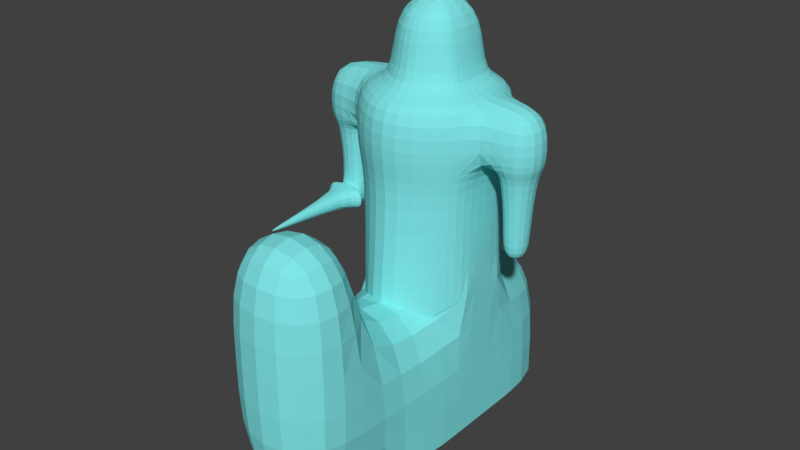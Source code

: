 # Source: LightHorsey.blend  (saved by Blender 2.79.0; exported with 4.5.12 LTS)
import bpy
from mathutils import Matrix  # noqa: F401  (used for matrix-valued properties, if any)

bpy.ops.wm.read_factory_settings(use_empty=True)
scene = bpy.context.scene
scene.name = 'Scene'

# ---- collections
col_collection_1 = bpy.data.collections.new('Collection 1'); scene.collection.children.link(col_collection_1)

# ---- materials (node trees are filled in below, after node groups)
mat_base = bpy.data.materials.new('base')
mat_base.alpha_threshold = 0.0
mat_base.use_transparent_shadow = False
mat_base.diffuse_color = (0.2178, 0.7908, 0.8, 1.0)
mat_base.roughness = 0.5

# ---- material node trees

# ---- world
world_world = bpy.data.worlds.new('World'); scene.world = world_world
world_world.color = (0.05088, 0.05088, 0.05088)
world_world.use_sun_shadow = False
world_world.sun_shadow_jitter_overblur = 0.0
world_world.cycles.sampling_method = 'MANUAL'

# ---- meshes
me_cube = bpy.data.meshes.new('Cube')
me_cube.from_pydata([(1.192e-07, -1.444, 1.188), (0.9, -0.9041, 1.188), (-0.3, 1.166, 1.188), (-0.9, 0.8959, 1.188), (-0.9, -0.9041, 1.188), (1.08, 0.4459, 1.188), (0.9, 0.8959, 1.188), (0.3, 1.166, 1.188), (-1.08, -0.4541, 1.188), (-1.08, 0.4459, 1.188), (1.08, -0.4541, 1.188), (0.3, 1.166, 0.1875), (0.9, 0.8959, 0.1875), (-0.9, 0.8959, 0.1875), (-0.3, 1.166, 0.1875), (-1.08, -0.4541, 0.1875), (-1.08, 0.4459, 0.1875), (1.192e-07, -1.444, 0.1875), (-0.9, -0.9041, 0.1875), (1.08, -0.4541, 0.1875), (0.9, -0.9041, 0.1875), (1.08, 0.4459, 0.1875), (-1.997, 0.4124, 1.188), (-1.997, -0.4876, 1.188), (-1.997, -0.4876, 0.1875), (-1.997, 0.4124, 0.1875), (1.979, -0.4632, 1.188), (1.979, 0.4368, 1.188), (1.979, -0.4632, 0.1875), (1.979, 0.4368, 0.1875), (-1.247, -0.3526, 0.1875), (-1.247, 0.2774, 0.1875), (-1.865, -0.3526, 0.1875), (-1.865, 0.2774, 0.1875), (1.29, 0.3018, 0.1875), (1.29, -0.3282, 0.1875), (1.857, 0.3018, 0.1875), (1.857, -0.3282, 0.1875), (-1.34, -0.2581, -0.8125), (-1.34, 0.1829, -0.8125), (-1.772, -0.2581, -0.8125), (-1.772, 0.1829, -0.8125), (1.375, 0.2073, -0.8125), (1.375, -0.2337, -0.8125), (1.772, 0.2073, -0.8125), (1.772, -0.2337, -0.8125), (-1.34, -0.2581, -1.312), (-1.34, 0.1829, -1.312), (-1.772, -0.2581, -1.312), (-1.772, 0.1829, -1.312), (1.375, 0.2073, -1.312), (1.375, -0.2337, -1.312), (1.772, 0.2073, -1.312), (1.772, -0.2337, -1.312), (1.192e-07, -0.7677, 1.188), (0.5, -0.4677, 1.188), (-0.1667, 0.6823, 1.188), (-0.5, 0.5323, 1.188), (-0.5, -0.4677, 1.188), (0.6, 0.2823, 1.188), (0.5, 0.5323, 1.188), (0.1667, 0.6823, 1.188), (-0.6, -0.2177, 1.188), (-0.6, 0.2823, 1.188), (0.6, -0.2177, 1.188), (1.192e-07, -0.7677, 2.188), (0.5, -0.4677, 2.188), (-0.1667, 0.6823, 2.188), (-0.5, 0.5323, 2.188), (-0.5, -0.4677, 2.188), (0.6, 0.2823, 2.188), (0.5, 0.5323, 2.188), (0.1667, 0.6823, 2.188), (-0.6, -0.2177, 2.188), (-0.6, 0.2823, 2.188), (0.6, -0.2177, 2.188), (1.192e-07, 0.004183, 2.688), (-1.665, 0.1829, -0.9365), (-1.447, 0.1829, -0.9365), (-1.665, 0.1829, -1.188), (-1.447, 0.1829, -1.188), (-1.665, 0.6329, -0.9365), (-1.447, 0.6329, -0.9365), (-1.665, 0.6329, -1.188), (-1.447, 0.6329, -1.188), (-1.405, -0.2581, -0.8875), (-1.707, -0.2581, -0.8875), (-1.405, -0.2581, -1.237), (-1.707, -0.2581, -1.237), (-1.405, -0.3931, -0.8875), (-1.707, -0.3931, -0.8875), (-1.405, -0.3931, -1.237), (-1.707, -0.3931, -1.237), (-2.016, -0.3931, -0.8875), (-2.016, -0.3931, -1.237), (-1.544, -2.193, -1.056), (-1.568, -2.193, -1.056), (-1.096, -0.3931, -1.237), (-1.096, -0.3931, -0.8875), (-1.544, -2.193, -1.069), (-1.568, -2.193, -1.069), (0.81, 0.8141, -0.1875), (-0.27, 1.057, -0.1875), (-0.972, 0.4091, -0.1875), (-0.81, -0.8059, -0.1875), (0.81, -0.8059, -0.1875), (0.972, 0.4091, -0.1875), (0.27, 1.057, -0.1875), (-0.81, 0.8141, -0.1875), (-0.972, -0.4009, -0.1875), (1.192e-07, -1.292, -0.1875), (0.972, -0.4009, -0.1875), (0.81, 0.8141, -2.194), (-0.27, 1.314, -2.639), (-0.972, 0.4091, -2.015), (-0.81, -0.8059, -2.194), (0.81, -0.8059, -2.194), (0.972, 0.4091, -2.015), (0.27, 1.314, -2.639), (-0.81, 0.8141, -2.194), (-0.972, -0.4009, -2.015), (1.192e-07, -1.605, -2.639), (0.972, -0.4009, -2.015), (-0.972, 2.356, -2.015), (0.972, 2.356, -2.015), (-0.972, -2.348, -2.015), (0.972, -2.348, -2.015), (-0.972, 0.4091, -4.556), (0.972, 0.4091, -4.556), (-0.972, -0.4009, -4.556), (0.972, -0.4009, -4.556), (-0.972, 2.356, -4.556), (0.972, 2.356, -4.556), (-0.972, -2.348, -4.556), (0.972, -2.348, -4.556), (-0.972, -3.995, -2.015), (0.972, -3.995, -2.015), (-0.972, -3.995, -4.556), (0.972, -3.995, -4.556), (-0.972, -2.348, -0.02561), (0.972, -2.348, -0.02561), (-0.972, -3.995, -0.02561), (0.972, -3.995, -0.02561)], [], [(1, 10, 64, 55), (12, 11, 7, 6), (14, 13, 3, 2), (8, 9, 22, 23), (11, 14, 2, 7), (18, 17, 0, 4), (20, 19, 10, 1), (15, 18, 4, 8), (21, 12, 6, 5), (5, 10, 26, 27), (17, 20, 1, 0), (13, 16, 9, 3), (108, 103, 16, 13), (110, 105, 20, 17), (111, 106, 21, 19), (106, 101, 12, 21), (109, 104, 18, 15), (105, 111, 19, 20), (104, 110, 17, 18), (107, 102, 14, 11), (103, 109, 15, 16), (102, 108, 13, 14), (101, 107, 11, 12), (25, 24, 23, 22), (24, 25, 33, 32), (15, 8, 23, 24), (9, 16, 25, 22), (28, 29, 27, 26), (21, 5, 27, 29), (10, 19, 28, 26), (21, 29, 36, 34), (33, 31, 39, 41), (16, 15, 30, 31), (15, 24, 32, 30), (25, 16, 31, 33), (36, 37, 45, 44), (28, 19, 35, 37), (19, 21, 34, 35), (29, 28, 37, 36), (38, 40, 86, 85), (32, 33, 41, 40), (30, 32, 40, 38), (31, 30, 38, 39), (45, 43, 51, 53), (34, 36, 44, 42), (35, 34, 42, 43), (37, 35, 43, 45), (47, 46, 48, 49), (39, 38, 46, 47), (39, 47, 80, 78), (40, 41, 49, 48), (51, 50, 52, 53), (44, 45, 53, 52), (42, 44, 52, 50), (43, 42, 50, 51), (59, 60, 71, 70), (8, 4, 58, 62), (5, 6, 60, 59), (10, 5, 59, 64), (0, 1, 55, 54), (3, 9, 63, 57), (6, 7, 61, 60), (2, 3, 57, 56), (9, 8, 62, 63), (7, 2, 56, 61), (4, 0, 54, 58), (64, 59, 70, 75), (54, 55, 66, 65), (57, 63, 74, 68), (60, 61, 72, 71), (56, 57, 68, 67), (63, 62, 73, 74), (61, 56, 67, 72), (58, 54, 65, 69), (55, 64, 75, 66), (62, 58, 69, 73), (73, 69, 76), (69, 65, 76), (65, 66, 76), (66, 75, 76), (75, 70, 76), (70, 71, 76), (71, 72, 76), (72, 67, 76), (67, 68, 76), (68, 74, 76), (74, 73, 76), (41, 39, 78, 77), (49, 41, 77, 79), (47, 49, 79, 80), (81, 82, 84, 83), (79, 77, 81, 83), (80, 79, 83, 84), (78, 80, 84, 82), (85, 86, 90, 89), (40, 48, 88, 86), (48, 46, 87, 88), (46, 38, 85, 87), (77, 78, 82, 81), (89, 91, 97, 98), (88, 87, 91, 92), (90, 86, 93), (92, 90, 93, 94), (88, 94, 93, 86), (87, 97, 91), (95, 96, 100, 99), (85, 98, 97, 87), (89, 98, 85), (92, 94, 88), (91, 89, 95, 99), (92, 91, 99, 100), (90, 92, 100, 96), (89, 90, 96, 95), (109, 103, 114, 120), (105, 110, 121, 116), (104, 109, 120, 115), (102, 107, 118, 113), (103, 108, 119, 114), (107, 101, 112, 118), (101, 106, 117, 112), (110, 104, 115, 121), (108, 102, 113, 119), (106, 111, 122, 117), (111, 105, 116, 122), (120, 114, 117, 122), (117, 124, 123, 114), (120, 125, 126, 122), (120, 129, 133, 125), (117, 128, 132, 124), (133, 134, 138, 137), (126, 134, 130, 122), (123, 131, 127, 114), (124, 132, 131, 123), (120, 114, 127, 129), (117, 122, 130, 128), (135, 137, 138, 136), (125, 133, 137, 135), (125, 135, 141, 139), (134, 126, 136, 138), (140, 139, 141, 142), (126, 125, 139, 140), (135, 136, 142, 141), (136, 126, 140, 142)])
_k = set([(77, 78), (77, 79), (78, 80), (79, 80), (89, 90), (89, 91), (90, 92), (91, 92)])
me_cube.attributes.new('sharp_edge', 'BOOLEAN', 'EDGE').data.foreach_set('value', [ (min(e.vertices), max(e.vertices)) in _k for e in me_cube.edges])
_uv = me_cube.uv_layers.new(name='UVMap')
_uv.uv.foreach_set('vector', [0.06571, 0.5561, 0.103, 0.5572, 0.105, 0.5986, 0.08425, 0.598, 0.4816, 0.7108, 0.5277, 0.7116, 0.5277, 0.7892, 0.4816, 0.7883, 0.5739, 0.7116, 0.6201, 0.7108, 0.6201, 0.7883, 0.5739, 0.7892, 0.03677, 0.7109, 0.1003, 0.7388, 0.06983, 0.803, 0.0063, 0.7752, 0.5277, 0.7116, 0.5739, 0.7116, 0.5739, 0.7892, 0.5277, 0.7892, 0.3431, 0.7117, 0.4123, 0.7121, 0.4123, 0.7897, 0.3431, 0.7893, 0.5195, 0.2399, 0.5189, 0.2748, 0.442, 0.2748, 0.4426, 0.2399, 0.07688, 0.2181, 0.07752, 0.2531, 0.0006458, 0.2531, 0.0, 0.2181, 0.5189, 0.3447, 0.5195, 0.3795, 0.4427, 0.3795, 0.442, 0.3447, 0.1665, 0.585, 0.103, 0.5572, 0.1299, 0.4929, 0.1934, 0.5207, 0.4123, 0.7121, 0.4816, 0.7117, 0.4816, 0.7893, 0.4123, 0.7897, 0.07754, 0.1134, 0.07689, 0.1482, 1.103e-05, 0.1482, 0.0006678, 0.1134, 0.1067, 0.1197, 0.1061, 0.1511, 0.07689, 0.1482, 0.07754, 0.1134, 0.4123, 0.6829, 0.4747, 0.6825, 0.4816, 0.7117, 0.4123, 0.7121, 0.5481, 0.2789, 0.5481, 0.3418, 0.5189, 0.3447, 0.5189, 0.2748, 0.5481, 0.3418, 0.5487, 0.3732, 0.5195, 0.3795, 0.5189, 0.3447, 0.1061, 0.214, 0.1067, 0.2455, 0.07752, 0.2531, 0.07688, 0.2181, 0.5487, 0.2475, 0.5481, 0.2789, 0.5189, 0.2748, 0.5195, 0.2399, 0.35, 0.6825, 0.4123, 0.6829, 0.4123, 0.7121, 0.3431, 0.7117, 0.5301, 0.6822, 0.5716, 0.6822, 0.5739, 0.7116, 0.5277, 0.7116, 0.1061, 0.1511, 0.1061, 0.214, 0.07688, 0.2181, 0.07689, 0.1482, 0.5716, 0.6822, 0.6132, 0.6815, 0.6201, 0.7108, 0.5739, 0.7116, 0.4885, 0.6815, 0.5301, 0.6822, 0.5277, 0.7116, 0.4816, 0.7108, 0.9193, 0.6869, 0.9886, 0.6869, 0.9886, 0.7645, 0.9193, 0.7645, 0.9308, 0.7952, 1.0, 0.7977, 0.9892, 0.8076, 0.9408, 0.8058, 0.7697, 0.9853, 0.7697, 0.9077, 0.8403, 0.9077, 0.8403, 0.9853, 0.9546, 0.389, 0.9546, 0.4665, 0.884, 0.4666, 0.884, 0.3891, 0.9886, 0.6869, 0.9193, 0.6869, 0.9193, 0.6094, 0.9886, 0.6094, 0.1934, 1.0, 0.1934, 0.9224, 0.2626, 0.9225, 0.2626, 1.0, 0.6893, 0.9223, 0.6893, 0.9999, 0.6201, 0.9999, 0.6201, 0.9223, 1.0, 0.9395, 0.9308, 0.9388, 0.9401, 0.9283, 0.9838, 0.9283, 0.2704, 0.8445, 0.3179, 0.8445, 0.3108, 0.9224, 0.2775, 0.9224, 1.0, 0.8689, 0.9308, 0.8664, 0.9391, 0.8537, 0.9875, 0.8555, 0.9308, 0.8664, 0.9308, 0.7952, 0.9408, 0.8058, 0.9391, 0.8537, 1.0, 0.7977, 1.0, 0.8689, 0.9875, 0.8555, 0.9892, 0.8076, 0.7456, 0.9609, 0.6971, 0.9609, 0.7043, 0.883, 0.7383, 0.883, 0.9308, 0.8689, 1.0, 0.8696, 0.9838, 0.8794, 0.9401, 0.8794, 1.0, 0.8696, 1.0, 0.9395, 0.9838, 0.9283, 0.9838, 0.8794, 0.9308, 0.9388, 0.9308, 0.8689, 0.9401, 0.8794, 0.9401, 0.9283, 0.9265, 0.5706, 0.9597, 0.5706, 0.9547, 0.5764, 0.9314, 0.5764, 0.9325, 0.2724, 0.884, 0.2724, 0.8913, 0.1945, 0.9252, 0.1945, 0.9193, 0.4929, 0.9669, 0.4929, 0.9597, 0.5706, 0.9265, 0.5706, 0.1795, 0.9196, 0.131, 0.9196, 0.1383, 0.8417, 0.1722, 0.8417, 0.939, 0.35, 0.9696, 0.35, 0.9696, 0.3889, 0.939, 0.3889, 0.9325, 0.1558, 0.9761, 0.1558, 0.9696, 0.2336, 0.939, 0.2336, 0.9325, 0.389, 0.884, 0.389, 0.8913, 0.3111, 0.9252, 0.3111, 0.9325, 0.2724, 0.9761, 0.2724, 0.9696, 0.35, 0.939, 0.35, 0.131, 0.9538, 0.131, 0.9196, 0.1643, 0.9196, 0.1643, 0.9538, 0.1722, 0.8417, 0.1383, 0.8417, 0.1383, 0.803, 0.1722, 0.803, 0.3108, 0.9224, 0.3108, 0.9611, 0.3025, 0.9515, 0.3025, 0.932, 0.9252, 0.1945, 0.8913, 0.1945, 0.8913, 0.1558, 0.9252, 0.1558, 0.9613, 0.9395, 0.9613, 0.9737, 0.9308, 0.9737, 0.9308, 0.9395, 0.7383, 0.883, 0.7043, 0.883, 0.7043, 0.8443, 0.7383, 0.8443, 0.939, 0.2336, 0.9696, 0.2336, 0.9696, 0.2724, 0.939, 0.2724, 0.9252, 0.3111, 0.8913, 0.3111, 0.8913, 0.2724, 0.9252, 0.2724, 0.2512, 0.8449, 0.2704, 0.8445, 0.2704, 0.922, 0.2512, 0.9224, 0.03677, 0.7109, 0.01053, 0.6842, 0.05359, 0.6692, 0.06817, 0.6841, 0.1665, 0.585, 0.1928, 0.6117, 0.1548, 0.629, 0.1403, 0.6141, 0.103, 0.5572, 0.1665, 0.585, 0.1403, 0.6141, 0.105, 0.5986, 0.0, 0.6034, 0.06571, 0.5561, 0.08425, 0.598, 0.04774, 0.6244, 0.1376, 0.7399, 0.1003, 0.7388, 0.1035, 0.6995, 0.1242, 0.7001, 0.1928, 0.6117, 0.1934, 0.6628, 0.1552, 0.6573, 0.1548, 0.629, 0.175, 0.7055, 0.1376, 0.7399, 0.1242, 0.7001, 0.145, 0.681, 0.1003, 0.7388, 0.03677, 0.7109, 0.06817, 0.6841, 0.1035, 0.6995, 0.1934, 0.6628, 0.175, 0.7055, 0.145, 0.681, 0.1552, 0.6573, 0.01053, 0.6842, 0.0, 0.6034, 0.04774, 0.6244, 0.05359, 0.6692, 0.2127, 0.8449, 0.2512, 0.8449, 0.2512, 0.9224, 0.2127, 0.9224, 0.9225, 0.1555, 0.884, 0.1558, 0.884, 0.07815, 0.9225, 0.0779, 0.884, 0.0, 0.9032, 0.000368, 0.9032, 0.07789, 0.884, 0.07752, 0.6201, 0.8443, 0.6458, 0.8447, 0.6458, 0.9223, 0.6201, 0.9218, 0.6714, 0.8447, 0.6971, 0.8443, 0.6971, 0.9218, 0.6714, 0.9223, 0.9032, 0.000368, 0.9417, 0.0003741, 0.9417, 0.0779, 0.9032, 0.07789, 0.6458, 0.8447, 0.6714, 0.8447, 0.6714, 0.9223, 0.6458, 0.9223, 0.961, 0.1558, 0.9225, 0.1555, 0.9225, 0.0779, 0.961, 0.07815, 0.1934, 0.8445, 0.2127, 0.8449, 0.2127, 0.9224, 0.1934, 0.9221, 0.9417, 0.0003741, 0.961, 1.236e-05, 0.961, 0.07753, 0.9417, 0.0779, 0.7697, 0.8378, 0.7774, 0.8184, 0.8159, 0.8552, 0.7774, 0.8184, 0.8159, 0.7952, 0.8159, 0.8552, 0.8159, 0.7952, 0.8544, 0.8184, 0.8159, 0.8552, 0.8544, 0.8184, 0.8621, 0.8378, 0.8159, 0.8552, 0.8621, 0.8378, 0.8621, 0.8766, 0.8159, 0.8552, 0.8621, 0.8766, 0.8544, 0.896, 0.8159, 0.8552, 0.8544, 0.896, 0.8287, 0.9077, 0.8159, 0.8552, 0.8287, 0.9077, 0.8031, 0.9077, 0.8159, 0.8552, 0.8031, 0.9077, 0.7774, 0.896, 0.8159, 0.8552, 0.7774, 0.896, 0.7697, 0.8766, 0.8159, 0.8552, 0.7697, 0.8766, 0.7697, 0.8378, 0.8159, 0.8552, 0.2775, 0.9224, 0.3108, 0.9224, 0.3025, 0.932, 0.2858, 0.932, 0.2775, 0.9611, 0.2775, 0.9224, 0.2858, 0.932, 0.2858, 0.9515, 0.3108, 0.9611, 0.2775, 0.9611, 0.2858, 0.9515, 0.3025, 0.9515, 0.884, 0.4666, 0.9008, 0.4666, 0.9008, 0.4862, 0.884, 0.4862, 0.3373, 0.8794, 0.3179, 0.8795, 0.3179, 0.8445, 0.3373, 0.8445, 0.1643, 0.9196, 0.1811, 0.9196, 0.1811, 0.9545, 0.1643, 0.9545, 0.7456, 0.8443, 0.7649, 0.8443, 0.7649, 0.8792, 0.7456, 0.8792, 0.04314, 0.9518, 0.02055, 0.9462, 0.02306, 0.936, 0.04565, 0.9417, 0.9597, 0.5706, 0.9597, 0.6094, 0.9547, 0.6036, 0.9547, 0.5764, 0.9597, 0.6094, 0.9265, 0.6094, 0.9314, 0.6036, 0.9547, 0.6036, 0.9265, 0.6094, 0.9265, 0.5706, 0.9314, 0.5764, 0.9314, 0.6036, 0.8571, 0.9426, 0.8403, 0.9426, 0.8403, 0.9077, 0.8571, 0.9077, 0.3417, 0.907, 0.3417, 0.9342, 0.3179, 0.9342, 0.3179, 0.907, 0.9052, 0.944, 0.8826, 0.9383, 0.8851, 0.9282, 0.9077, 0.9338, 0.02306, 0.936, 0.02055, 0.9462, 0.0, 0.9302, 0.7456, 0.9339, 0.7456, 0.9068, 0.7693, 0.9068, 0.7693, 0.9339, 0.7456, 0.8796, 0.7693, 0.8792, 0.7693, 0.9063, 0.7456, 0.9068, 0.8826, 0.9383, 0.8621, 0.9224, 0.8851, 0.9282, 0.6083, 0.791, 0.6083, 0.7892, 0.6094, 0.7892, 0.6094, 0.791, 0.3417, 0.907, 0.3179, 0.9066, 0.3179, 0.8795, 0.3417, 0.8799, 0.04565, 0.9417, 0.0687, 0.9474, 0.04314, 0.9518, 0.9077, 0.9338, 0.9308, 0.9396, 0.9052, 0.944, 0.9669, 0.4697, 0.9938, 0.4697, 0.9804, 0.6094, 0.9793, 0.6094, 0.9077, 0.9338, 0.8851, 0.9282, 0.929, 0.7952, 0.9308, 0.7956, 0.9879, 0.1558, 0.961, 0.1558, 0.9734, 0.01602, 0.9745, 0.01602, 0.04565, 0.9417, 0.02306, 0.936, 0.06691, 0.803, 0.0687, 0.8034, 0.1061, 0.214, 0.1061, 0.1511, 0.2466, 0.1511, 0.2466, 0.214, 0.4747, 0.6825, 0.4123, 0.6829, 0.4122, 0.4929, 0.4747, 0.5268, 0.1067, 0.2455, 0.1061, 0.214, 0.2466, 0.214, 0.2609, 0.2455, 0.5716, 0.6822, 0.5301, 0.6822, 0.53, 0.4929, 0.5716, 0.4929, 0.1061, 0.1511, 0.1067, 0.1197, 0.261, 0.1197, 0.2466, 0.1511, 0.5301, 0.6822, 0.4885, 0.6815, 0.4885, 0.5259, 0.53, 0.4929, 0.5487, 0.3732, 0.5481, 0.3418, 0.6886, 0.3418, 0.7029, 0.3732, 0.4123, 0.6829, 0.35, 0.6825, 0.35, 0.5268, 0.4122, 0.4929, 0.6132, 0.6815, 0.5716, 0.6822, 0.5716, 0.4929, 0.6132, 0.5259, 0.5481, 0.3418, 0.5481, 0.2789, 0.6886, 0.2789, 0.6886, 0.3418, 0.5481, 0.2789, 0.5487, 0.2475, 0.7029, 0.2475, 0.6886, 0.2789, 0.131, 0.9539, 0.0687, 0.9539, 0.0687, 0.803, 0.131, 0.803, 0.7697, 0.644, 0.7697, 0.4929, 0.9193, 0.4929, 0.9193, 0.644, 0.9193, 0.644, 0.9193, 0.7952, 0.7697, 0.7952, 0.7697, 0.644, 0.2466, 0.214, 0.442, 0.214, 0.4419, 0.3651, 0.2466, 0.3651, 0.6886, 0.3418, 0.884, 0.3418, 0.884, 0.4929, 0.6886, 0.4929, 0.3431, 0.9406, 0.3431, 0.7897, 0.4698, 0.7897, 0.4698, 0.9406, 0.6886, 0.1278, 0.8839, 0.1278, 0.884, 0.2789, 0.6886, 0.2789, 0.2466, 0.0, 0.442, 1.85e-08, 0.442, 0.1511, 0.2466, 0.1511, 0.7697, 0.4929, 0.7697, 0.69, 0.6201, 0.69, 0.6201, 0.4929, 0.2466, 0.214, 0.2466, 0.1511, 0.442, 0.1511, 0.442, 0.214, 0.6886, 0.3418, 0.6886, 0.2789, 0.884, 0.2789, 0.884, 0.3418, 0.3431, 0.6473, 0.3431, 0.8445, 0.1934, 0.8445, 0.1934, 0.6473, 0.2466, 0.3651, 0.4419, 0.3651, 0.4419, 0.4929, 0.2465, 0.4929, 0.2466, 0.3651, 0.2465, 0.4929, 0.09361, 0.4929, 0.09363, 0.3651, 0.8839, 0.1278, 0.6886, 0.1278, 0.6885, 1.85e-08, 0.8839, 0.0, 0.6083, 0.7892, 0.6083, 0.94, 0.4816, 0.94, 0.4816, 0.7892, 0.7697, 0.8443, 0.6201, 0.8443, 0.6201, 0.69, 0.7697, 0.69, 0.3431, 0.6473, 0.1934, 0.6473, 0.1934, 0.4929, 0.3431, 0.4929, 0.6885, 1.85e-08, 0.6886, 0.1278, 0.5356, 0.1278, 0.5356, 5.551e-08])
me_cube.materials.append(mat_base)
me_cube.use_remesh_preserve_volume = False
me_cube.use_remesh_preserve_attributes = False
me_cube.use_mirror_vertex_groups = False
me_cube.update()
arm_armature = bpy.data.armatures.new('Armature')  # bones are not reproduced

# ---- objects
ob_armature = bpy.data.objects.new('Armature', arm_armature)
ob_cube = bpy.data.objects.new('Cube', me_cube)
ob_empty = bpy.data.objects.new('Empty', None)

# ---- transforms, parenting, visibility, modifiers, constraints
ob_armature.location = (0.3314, -0.03721, 3.323)
ob_armature.show_in_front = True
ob_armature.lineart.crease_threshold = 0.0
ob_cube.parent = ob_armature
ob_cube.matrix_parent_inverse = Matrix(((1.0, 0.0, 0.0, -0.3314), (0.0, 1.0, 0.0, 0.03721), (0.0, 0.0, 1.0, -3.323), (0.0, 0.0, 0.0, 1.0)))
ob_cube.location = (0.3024, 0.04198, 4.602)
ob_cube.lineart.crease_threshold = 0.0
_vg = ob_cube.vertex_groups.new(name='Bone')
for _i, _w in zip([0, 1, 2, 3, 4, 5, 6, 7, 8, 9, 10, 11, 12, 13, 14, 15, 16, 17, 18, 19, 20, 21, 22, 23, 24, 25, 26, 27, 28, 29, 30, 31, 32, 33, 34, 35, 36, 37, 38, 39, 40, 41, 42, 43, 44, 45, 46, 47, 48, 49, 50, 51, 52, 53, 54, 55, 56, 57, 58, 59, 60, 61, 62, 63, 64, 65, 66, 67, 68, 69, 70, 71, 72, 73, 74, 75, 76, 77, 78, 79, 80, 81, 82, 83, 84, 85, 86, 87, 88, 89, 90, 91, 92, 93, 94, 95, 96, 97, 98, 99, 100, 101, 102, 103, 104, 105, 106, 107, 108, 109, 110, 111, 112, 113, 114, 115, 116, 117, 118, 119, 120, 121, 122, 123, 124, 125, 126, 127, 128, 129, 130, 131, 132, 133, 134, 135, 136, 137, 138, 139, 140, 141, 142], [1.0, 1.0, 1.0, 1.0, 1.0, 1.0, 1.0, 1.0, 1.0, 1.0, 1.0, 1.0, 1.0, 1.0, 1.0, 1.0, 1.0, 1.0, 1.0, 1.0, 1.0, 1.0, 1.0, 1.0, 1.0, 1.0, 1.0, 1.0, 1.0, 1.0, 1.0, 1.0, 1.0, 1.0, 1.0, 1.0, 1.0, 1.0, 1.0, 1.0, 1.0, 1.0, 1.0, 1.0, 1.0, 1.0, 1.0, 1.0, 1.0, 1.0, 1.0, 1.0, 1.0, 1.0, 1.0, 1.0, 1.0, 1.0, 1.0, 1.0, 1.0, 1.0, 1.0, 1.0, 1.0, 1.0, 1.0, 1.0, 1.0, 1.0, 1.0, 1.0, 1.0, 1.0, 1.0, 1.0, 1.0, 1.0, 1.0, 1.0, 1.0, 1.0, 1.0, 1.0, 1.0, 1.0, 1.0, 1.0, 1.0, 1.0, 1.0, 1.0, 1.0, 1.0, 1.0, 1.0, 1.0, 1.0, 1.0, 1.0, 1.0, 1.0, 1.0, 1.0, 1.0, 1.0, 1.0, 1.0, 1.0, 1.0, 1.0, 1.0, 1.0, 1.0, 1.0, 1.0, 1.0, 1.0, 1.0, 1.0, 1.0, 1.0, 1.0, 1.0, 1.0, 1.0, 1.0, 1.0, 1.0, 1.0, 1.0, 1.0, 1.0, 1.0, 1.0, 1.0, 1.0, 1.0, 1.0, 1.0, 1.0, 1.0, 1.0]): _vg.add([_i], _w, 'REPLACE')
_m = ob_cube.modifiers.new('Subsurf', 'SUBSURF')
_m.uv_smooth = 'PRESERVE_CORNERS'
_m.quality = 2
_m.levels = 0
_m.show_only_control_edges = False
_m = ob_cube.modifiers.new('EdgeSplit', 'EDGE_SPLIT')
_m.use_edge_angle = False
_m = ob_cube.modifiers.new('Armature', 'ARMATURE')
_m.object = ob_armature
ob_empty.location = (-3.515, 5.172, 0.0)
ob_empty.rotation_euler = (1.571, 0.0, 0.0)
ob_empty.scale = (15.0, 15.0, 1.0)
ob_empty.empty_display_type = 'IMAGE'
ob_empty.empty_image_offset = (0.0, 0.0)
ob_empty.color = (1.0, 1.0, 1.0, 0.75)
ob_empty.lineart.crease_threshold = 0.0

# ---- collection membership
col_collection_1.objects.link(ob_armature)
col_collection_1.objects.link(ob_cube)
col_collection_1.objects.link(ob_empty)

# ---- scene / render settings (as saved in the file)
scene.frame_start = 1; scene.frame_end = 45; scene.frame_set(30)
scene.render.engine = 'BLENDER_EEVEE_NEXT'
scene.render.resolution_percentage = 50
scene.render.fps = 60
scene.render.dither_intensity = 0.0
scene.cycles.use_denoising = False
scene.cycles.samples = 128
scene.cycles.sampling_pattern = 'TABULATED_SOBOL'
scene.cycles.use_adaptive_sampling = False
scene.cycles.use_light_tree = False
scene.cycles.blur_glossy = 0.0
scene.cycles.sample_clamp_indirect = 0.0
scene.view_settings.view_transform = 'Standard'
bpy.context.view_layer.update()

# ---- added for rendering (the .blend has no active camera and no usable light): camera, sun
cam_auto = bpy.data.cameras.new('AutoCamera')
cam_auto.lens = 50.0
cam_auto.sensor_width = 36.0
cam_auto.clip_end = 1000.0
ob_auto_camera = bpy.data.objects.new('AutoCamera', cam_auto)
scene.collection.objects.link(ob_auto_camera)
ob_auto_camera.location = (9.93338, -12.3567, 11.3871)
ob_auto_camera.rotation_euler = (1.09748, -7.21219e-08, 0.694738)
scene.camera = ob_auto_camera
light_auto_sun = bpy.data.lights.new('AutoSun', 'SUN')
light_auto_sun.energy = 3.0
light_auto_sun.angle = 0.0523599
ob_auto_sun = bpy.data.objects.new('AutoSun', light_auto_sun)
scene.collection.objects.link(ob_auto_sun)
ob_auto_sun.rotation_euler = (0.872665, 0.174533, 0.523599)
bpy.context.view_layer.update()
